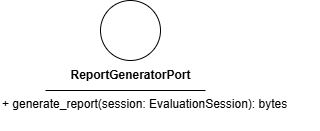

The diagram above was exported from draw.io. Its source (the exported page's mxGraphModel, read from the mxfile embedded in the PNG):
<mxGraphModel dx="1437" dy="1504" grid="1" gridSize="10" guides="1" tooltips="1" connect="1" arrows="1" fold="1" page="1" pageScale="1" pageWidth="850" pageHeight="1100" math="0" shadow="0">
  <root>
    <mxCell id="0" />
    <mxCell id="1" parent="0" />
    <mxCell id="2" value="" style="ellipse;whiteSpace=wrap;html=1;aspect=fixed;" parent="1" vertex="1">
      <mxGeometry x="90" y="200" width="60" height="60" as="geometry" />
    </mxCell>
    <mxCell id="3" value="&lt;b&gt;ReportGeneratorPort&lt;/b&gt;" style="text;html=1;align=center;verticalAlign=middle;resizable=0;points=[];autosize=1;strokeColor=none;fillColor=none;" parent="1" vertex="1">
      <mxGeometry x="50" y="260" width="140" height="30" as="geometry" />
    </mxCell>
    <mxCell id="4" value="" style="endArrow=none;html=1;" parent="1" edge="1">
      <mxGeometry width="50" height="50" relative="1" as="geometry">
        <mxPoint x="35" y="290" as="sourcePoint" />
        <mxPoint x="195" y="290" as="targetPoint" />
        <Array as="points">
          <mxPoint x="115" y="290" />
        </Array>
      </mxGeometry>
    </mxCell>
    <mxCell id="5" value="" style="endArrow=none;html=1;" parent="1" edge="1">
      <mxGeometry width="50" height="50" relative="1" as="geometry">
        <mxPoint x="35" y="290" as="sourcePoint" />
        <mxPoint x="195" y="290" as="targetPoint" />
        <Array as="points">
          <mxPoint x="115" y="290" />
        </Array>
      </mxGeometry>
    </mxCell>
    <mxCell id="7" value="+ generate_report(session: EvaluationSession): bytes" style="text;whiteSpace=wrap;html=1;" parent="1" vertex="1">
      <mxGeometry x="-10" y="290" width="320" height="40" as="geometry" />
    </mxCell>
  </root>
</mxGraphModel>